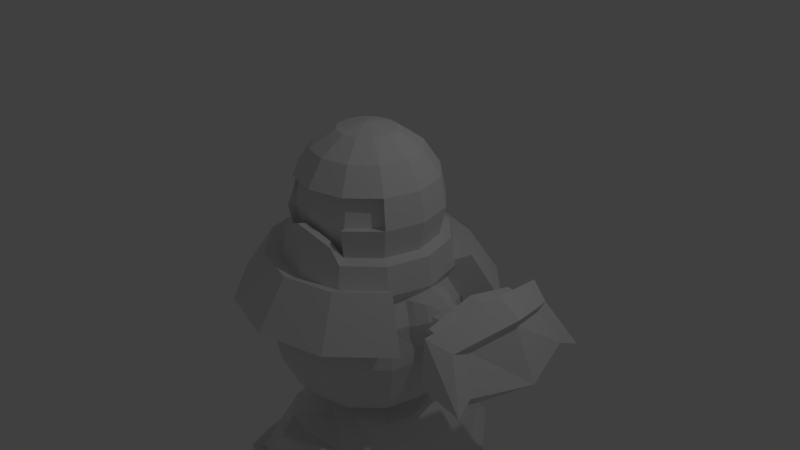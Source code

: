 # Source: Juggerbot.blend  (saved by Blender 2.79.0; exported with 4.5.12 LTS)
import bpy
from mathutils import Matrix  # noqa: F401  (used for matrix-valued properties, if any)

bpy.ops.wm.read_factory_settings(use_empty=True)
scene = bpy.context.scene
scene.name = 'Scene'

# ---- collections
col_collection_1 = bpy.data.collections.new('Collection 1'); scene.collection.children.link(col_collection_1)

# ---- world
world_world = bpy.data.worlds.new('World'); scene.world = world_world
world_world.color = (0.05088, 0.05088, 0.05088)
world_world.use_sun_shadow = False
world_world.sun_shadow_jitter_overblur = 0.0
world_world.cycles.sampling_method = 'MANUAL'

# ---- cameras
cam_camera = bpy.data.cameras.new('Camera')
cam_camera.clip_end = 100.0
cam_camera.lens = 35.0
cam_camera.sensor_width = 32.0
cam_camera.sensor_height = 18.0
cam_camera.ortho_scale = 7.314
cam_camera.dof.focus_distance = 0.0
cam_camera.dof.aperture_fstop = 128.0

# ---- lights
light_lamp = bpy.data.lights.new('Lamp', 'POINT')
light_lamp.transmission_factor = 0.0
light_lamp.cutoff_distance = 30.0
light_lamp.energy = 100.0
light_lamp.shadow_buffer_clip_start = 1.001
light_lamp.shadow_soft_size = 0.1
light_lamp.shadow_maximum_resolution = 0.006
light_lamp.use_absolute_resolution = True

# ---- meshes
me_sphere_004 = bpy.data.meshes.new('Sphere.004')
me_sphere_004.from_pydata([(0.0, 0.3827, 0.9239), (0.0, 0.7071, 0.7071), (0.0, 0.9239, 0.3827), (0.0, 0.9239, -0.3827), (0.0, 0.7071, -0.7071), (0.0, 1.51e-07, -1.0), (-7.55e-08, 2.023e-08, 1.0), (0.1913, 0.3314, 0.9239), (0.3536, 0.6124, 0.7071), (0.4619, 0.8001, 0.3827), (0.5, 0.866, -4.371e-08), (0.4619, 0.8001, -0.3827), (0.3536, 0.6124, -0.7071), (0.1913, 0.3314, -0.9239), (0.3314, 0.1913, 0.9239), (0.6124, 0.3536, 0.7071), (0.8001, 0.4619, 0.3827), (0.866, 0.5, -4.371e-08), (0.8001, 0.4619, -0.3827), (0.6124, 0.3536, -0.7071), (0.3314, 0.1913, -0.9239), (0.3827, 1.543e-07, 0.9239), (0.7071, 1.394e-07, 0.7071), (0.9239, 1.096e-07, 0.3827), (1.0, 1.394e-07, -4.371e-08), (0.9239, 1.096e-07, -0.3827), (0.7071, 1.394e-07, -0.7071), (0.3827, 1.543e-07, -0.9239), (0.3314, -0.1913, 0.9239), (0.6124, -0.3536, 0.7071), (0.8001, -0.4619, 0.3827), (0.866, -0.5, -4.371e-08), (0.8001, -0.4619, -0.3827), (0.6124, -0.3536, -0.7071), (0.3314, -0.1913, -0.9239), (0.1913, -0.3314, 0.9239), (0.3536, -0.6124, 0.7071), (0.4619, -0.8001, 0.3827), (0.5, -0.866, -4.371e-08), (0.4619, -0.8001, -0.3827), (0.3536, -0.6124, -0.7071), (0.1913, -0.3314, -0.9239), (-9.921e-10, -0.3827, 0.9239), (-4.57e-08, -0.7071, 0.7071), (-4.57e-08, -0.9239, 0.3827), (-4.57e-08, -1.0, -4.371e-08), (-4.57e-08, -0.9239, -0.3827), (-4.57e-08, -0.7071, -0.7071), (-1.589e-08, -0.3827, -0.9239), (-0.1913, -0.3314, 0.9239), (-0.3536, -0.6124, 0.7071), (-0.4619, -0.8001, 0.3827), (-0.5, -0.866, -4.371e-08), (-0.4619, -0.8001, -0.3827), (-0.3536, -0.6124, -0.7071), (-0.1913, -0.3314, -0.9239), (-0.3314, -0.1913, 0.9239), (-0.6124, -0.3536, 0.7071), (-0.8001, -0.4619, 0.3827), (-0.866, -0.5, -4.371e-08), (-0.8001, -0.4619, -0.3827), (-0.6124, -0.3536, -0.7071), (-0.3314, -0.1913, -0.9239), (-0.3827, 1.692e-07, 0.9239), (-0.7071, 2.288e-07, 0.7071), (-0.9239, 1.99e-07, 0.3827), (-1.0, 2.288e-07, -4.371e-08), (-0.9239, 1.99e-07, -0.3827), (-0.7071, 2.288e-07, -0.7071), (-0.3827, 1.692e-07, -0.9239), (-0.3314, 0.1913, 0.9239), (-0.6124, 0.3536, 0.7071), (-0.8001, 0.4619, 0.3827), (-0.866, 0.5, -4.371e-08), (-0.8001, 0.4619, -0.3827), (-0.6124, 0.3536, -0.7071), (-0.3314, 0.1913, -0.9239), (-0.1913, 0.3314, 0.9239), (-0.3536, 0.6124, 0.7071), (-0.4619, 0.8001, 0.3827), (-0.5, 0.866, -4.371e-08), (-0.4619, 0.8001, -0.3827), (-0.3536, 0.6124, -0.7071), (-0.1913, 0.3314, -0.9239), (7.351e-08, 1.0, -4.371e-08), (1.391e-08, 0.3827, -0.9239)], [], [(0, 6, 7), (5, 85, 13), (4, 3, 11, 12), (84, 2, 9, 10), (1, 0, 7, 8), (85, 4, 12, 13), (3, 84, 10, 11), (2, 1, 8, 9), (10, 9, 16, 17), (8, 7, 14, 15), (13, 12, 19, 20), (11, 10, 17, 18), (9, 8, 15, 16), (7, 6, 14), (5, 13, 20), (12, 11, 18, 19), (20, 19, 26, 27), (18, 17, 24, 25), (16, 15, 22, 23), (14, 6, 21), (5, 20, 27), (19, 18, 25, 26), (17, 16, 23, 24), (15, 14, 21, 22), (23, 22, 29, 30), (21, 6, 28), (5, 27, 34), (26, 25, 32, 33), (24, 23, 30, 31), (22, 21, 28, 29), (27, 26, 33, 34), (25, 24, 31, 32), (5, 34, 41), (33, 32, 39, 40), (31, 30, 37, 38), (29, 28, 35, 36), (34, 33, 40, 41), (32, 31, 38, 39), (30, 29, 36, 37), (28, 6, 35), (36, 35, 42, 43), (41, 40, 47, 48), (39, 38, 45, 46), (37, 36, 43, 44), (35, 6, 42), (5, 41, 48), (40, 39, 46, 47), (38, 37, 44, 45), (48, 47, 54, 55), (46, 45, 52, 53), (44, 43, 50, 51), (42, 6, 49), (5, 48, 55), (47, 46, 53, 54), (45, 44, 51, 52), (43, 42, 49, 50), (49, 6, 56), (5, 55, 62), (54, 53, 60, 61), (52, 51, 58, 59), (50, 49, 56, 57), (55, 54, 61, 62), (53, 52, 59, 60), (51, 50, 57, 58), (61, 60, 67, 68), (59, 58, 65, 66), (57, 56, 63, 64), (62, 61, 68, 69), (60, 59, 66, 67), (58, 57, 64, 65), (56, 6, 63), (5, 62, 69), (69, 68, 75, 76), (67, 66, 73, 74), (65, 64, 71, 72), (63, 6, 70), (5, 69, 76), (68, 67, 74, 75), (66, 65, 72, 73), (64, 63, 70, 71), (74, 73, 80, 81), (72, 71, 78, 79), (70, 6, 77), (5, 76, 83), (75, 74, 81, 82), (73, 72, 79, 80), (71, 70, 77, 78), (76, 75, 82, 83), (5, 83, 85), (82, 81, 3, 4), (80, 79, 2, 84), (78, 77, 0, 1), (83, 82, 4, 85), (81, 80, 84, 3), (79, 78, 1, 2), (77, 6, 0)])
me_sphere_004.use_remesh_preserve_volume = False
me_sphere_004.use_remesh_preserve_attributes = False
me_sphere_004.use_mirror_vertex_groups = False
me_sphere_004.update()
me_sphere_003 = bpy.data.meshes.new('Sphere.003')
me_sphere_003.from_pydata([(0.0, 0.3827, 0.9239), (0.0, 0.7071, 0.7071), (-4.446e-09, 1.113, 0.4219), (-1.726e-08, 0.1892, 1.701), (0.7685, 1.331, -0.1389), (0.1913, 0.3314, 0.9239), (0.3536, 0.6124, 0.7071), (0.5566, 0.9641, 0.4219), (0.7685, 1.331, -0.03922), (-5.459e-08, 2.768e-08, 1.738), (0.3314, 0.1913, 0.9239), (0.7317, 0.3536, 0.6951), (0.994, 0.5566, 0.3259), (1.224, 0.7685, -0.2168), (0.09461, -0.1639, 1.701), (0.1639, 0.09461, 1.701), (0.09461, 0.1639, 1.701), (0.3827, 1.543e-07, 0.9239), (0.823, 1.564e-07, 0.6697), (1.138, 1.231e-07, 0.2859), (1.422, 1.516e-07, -0.2721), (-1.775e-08, -0.1892, 1.701), (0.1892, 9.399e-08, 1.701), (0.3314, -0.1913, 0.9239), (0.7317, -0.3536, 0.6951), (0.994, -0.5566, 0.3259), (1.224, -0.7685, -0.2168), (0.09461, 0.1639, 1.253), (0.1639, 0.09461, 1.253), (0.09461, -0.1639, 1.253), (0.1913, -0.3314, 0.9239), (0.3536, -0.6124, 0.7071), (0.5566, -0.9641, 0.4219), (0.7685, -1.331, -0.03922), (-1.03e-08, -0.1892, 1.253), (0.1892, 1.536e-07, 1.253), (-9.921e-10, -0.3827, 0.9239), (-4.57e-08, -0.7071, 0.7071), (-5.951e-08, -1.159, 0.5839), (-7.51e-08, -1.537, -0.03922), (0.1639, -0.09461, 1.253), (-9.807e-09, 0.1892, 1.253), (-2.847e-09, -0.1892, 0.9268), (0.09461, -0.1639, 0.9268), (0.1639, -0.09461, 0.9268), (0.1892, 1.536e-07, 0.9268), (0.1639, 0.09461, 0.9268), (-2.356e-09, 0.1892, 0.9268), (0.09461, 0.1639, 0.9268), (1.081e-07, 1.537, -0.03922), (0.1639, -0.09461, 1.701), (1.197, 0.7685, -0.3129), (1.395, 1.516e-07, -0.3682), (1.197, -0.7685, -0.3129), (0.7685, -1.331, -0.1389), (-7.51e-08, -1.537, -0.1389), (1.081e-07, 1.537, -0.1389), (0.7166, 1.241, -0.07757), (1.127, 0.7166, -0.2296), (1.312, 1.539e-07, -0.2812), (1.127, -0.7166, -0.2296), (0.7166, -1.241, -0.07757), (-7.344e-08, -1.433, -0.07757), (9.741e-08, 1.433, -0.07757), (0.4975, 0.8617, 0.398), (0.8889, 0.4975, 0.3304), (1.017, 1.546e-07, 0.2946), (0.8889, -0.4975, 0.3304), (0.4975, -0.8617, 0.398), (-3.94e-08, -0.995, 0.398), (7.922e-08, 0.995, 0.398), (1.991e-08, 5.96e-08, 0.398), (0.4071, -1.28, 0.4731), (0.6318, -1.388, 0.1075), (-5.968e-08, -1.522, 0.7067), (-7.109e-08, -1.526, 0.0925), (0.443, 1.115, 0.6238), (0.6116, 1.348, 0.08217), (-4.446e-09, 1.259, 0.8419), (1.081e-07, 1.546, 0.2852), (0.8501, 1.467, -0.184), (0.003149, 1.694, -0.184), (1.352, 0.8469, -0.3366), (0.8501, 1.467, 0.01128), (1.57, 1.509e-07, -0.4449), (1.352, -0.8469, -0.3366), (0.8501, -1.467, 0.01128), (0.003149, -1.694, 0.01128), (0.003149, 1.694, 0.01128), (0.8501, -1.467, -0.184), (0.003149, -1.694, -0.184), (1.322, -0.8469, -0.5247), (1.541, 1.509e-07, -0.633), (1.322, 0.8469, -0.5247)], [], [(55, 54, 89, 90), (1, 0, 5, 6), (52, 51, 93, 92), (2, 1, 6, 7), (8, 7, 12, 13), (6, 5, 10, 11), (14, 9, 21), (50, 9, 14), (7, 6, 11, 12), (4, 56, 81, 80), (22, 9, 50), (16, 9, 15), (3, 9, 16), (12, 11, 18, 19), (30, 23, 44, 43), (15, 9, 22), (13, 12, 19, 20), (11, 10, 17, 18), (19, 18, 24, 25), (20, 26, 85, 84), (29, 40, 50, 14), (20, 19, 25, 26), (18, 17, 23, 24), (34, 29, 14, 21), (28, 27, 16, 15), (26, 25, 32, 33), (24, 23, 30, 31), (25, 24, 31, 32), (23, 17, 45, 44), (31, 30, 36, 37), (27, 41, 3, 16), (32, 31, 37, 38), (40, 35, 22, 50), (35, 28, 15, 22), (10, 5, 48, 46), (45, 46, 28, 35), (42, 43, 29, 34), (43, 44, 40, 29), (48, 47, 41, 27), (5, 0, 47, 48), (17, 10, 46, 45), (44, 45, 35, 40), (46, 48, 27, 28), (36, 30, 43, 42), (53, 52, 92, 91), (8, 49, 79, 77), (13, 20, 84, 82), (52, 53, 60, 59), (4, 51, 58, 57), (54, 55, 62, 61), (51, 52, 59, 58), (56, 4, 57, 63), (53, 54, 61, 60), (58, 59, 66, 65), (61, 62, 69, 68), (57, 58, 65, 64), (60, 61, 68, 67), (63, 57, 64, 70), (59, 60, 67, 66), (69, 71, 67, 68), (67, 71, 65, 66), (70, 64, 65, 71), (73, 72, 74, 75), (33, 32, 72, 73), (39, 33, 73, 75), (32, 38, 74, 72), (79, 78, 76, 77), (7, 8, 77, 76), (2, 7, 76, 78), (83, 82, 93, 80), (84, 85, 91, 92), (85, 86, 89, 91), (86, 87, 90, 89), (82, 84, 92, 93), (88, 83, 80, 81), (26, 33, 86, 85), (54, 53, 91, 89), (33, 39, 87, 86), (51, 4, 80, 93), (49, 8, 83, 88), (8, 13, 82, 83)])
me_sphere_003.use_remesh_preserve_volume = False
me_sphere_003.use_remesh_preserve_attributes = False
me_sphere_003.use_mirror_vertex_groups = False
me_sphere_003.update()
me_sphere_002 = bpy.data.meshes.new('Sphere.002')
me_sphere_002.from_pydata([(1.767, 0.6017, 0.246), (1.766, 0.6512, -0.2598), (1.778, 1.37e-07, -0.2617), (1.767, -0.6017, 0.246), (1.766, -0.6512, -0.2598), (1.988, 0.6863, 0.6823), (2.041, 0.8014, 0.2821), (2.195, 1.452e-07, 0.897), (1.988, -0.6863, 0.6823), (2.041, -0.8014, 0.2821), (2.434, 0.6017, 0.03794), (2.155, 0.6512, -0.1632), (2.593, 1.02e-07, 0.01045), (2.327, 1.351e-07, -0.1929), (2.434, -0.6017, 0.03794), (2.155, -0.6512, -0.1632), (2.254, 0.5964, 0.6311), (2.504, 0.7792, 0.2229), (2.443, 1.35e-07, 0.7888), (2.75, 8.87e-08, 0.1486), (2.254, -0.5964, 0.6311), (2.504, -0.7792, 0.2229), (1.752, 0.6703, 0.7067), (1.758, 1.354e-07, 0.8663), (1.752, -0.6703, 0.7067), (1.482, 0.2805, 0.2854), (1.655, 0.2805, 0.2879), (1.654, 0.1951, 0.1461), (1.66, 1.325e-07, 0.05121), (1.655, -0.2805, 0.2879), (1.654, -0.1951, 0.1461), (1.65, 0.2008, 0.4836), (1.651, 1.317e-07, 0.5771), (1.65, -0.2008, 0.4836), (1.275, 0.2805, 0.2823), (1.481, 0.1951, 0.1435), (1.488, 1.285e-07, 0.04867), (1.482, -0.2805, 0.2854), (1.481, -0.1951, 0.1435), (1.477, 0.2008, 0.4811), (1.478, 1.277e-07, 0.5746), (1.477, -0.2008, 0.4811), (1.273, 0.1951, 0.1405), (1.28, 1.237e-07, 0.04562), (1.275, -0.2805, 0.2823), (1.273, -0.1951, 0.1405), (1.269, 0.2008, 0.478), (1.271, 1.23e-07, 0.5715), (1.269, -0.2008, 0.478), (1.275, 1.234e-07, 0.3086), (2.571, 1.032, 0.1234), (2.009, 1.032, 0.2336), (1.946, 0.9262, 0.7922), (2.239, 0.7898, 0.664), (2.239, -0.7898, 0.664), (1.946, -0.9262, 0.7922), (2.19, 1.559e-07, 1.045), (2.009, -1.032, 0.2336), (2.571, -1.032, 0.1234), (2.49, 1.462e-07, 0.8729)], [], [(0, 6, 17, 10), (2, 1, 11, 13), (5, 7, 56, 52), (1, 0, 10, 11), (18, 16, 53, 59), (9, 3, 14, 21), (11, 10, 12, 13), (13, 12, 14, 15), (14, 12, 19, 21), (12, 10, 17, 19), (17, 16, 18, 19), (19, 18, 20, 21), (7, 8, 55, 56), (20, 18, 59, 54), (3, 4, 15, 14), (4, 2, 13, 15), (8, 7, 23, 24), (7, 5, 22, 23), (8, 24, 3, 9), (0, 22, 5, 6), (1, 2, 28, 27), (4, 3, 29, 30), (24, 23, 32, 33), (3, 24, 33, 29), (27, 28, 36, 35), (28, 30, 38, 36), (33, 32, 40, 41), (31, 26, 25, 39), (0, 1, 27, 26), (22, 0, 26, 31), (2, 4, 30, 28), (23, 22, 31, 32), (41, 40, 47, 48), (39, 25, 34, 46), (25, 35, 42, 34), (38, 37, 44, 45), (29, 33, 41, 37), (32, 31, 39, 40), (30, 29, 37, 38), (26, 27, 35, 25), (34, 42, 43, 49), (47, 46, 34, 49), (44, 49, 43, 45), (47, 49, 44, 48), (36, 38, 45, 43), (35, 36, 43, 42), (37, 41, 48, 44), (40, 39, 46, 47), (51, 52, 53, 50), (55, 57, 58, 54), (56, 55, 54, 59), (52, 56, 59, 53), (6, 5, 52, 51), (16, 17, 50, 53), (8, 9, 57, 55), (21, 20, 54, 58), (17, 6, 51, 50), (9, 21, 58, 57)])
me_sphere_002.use_remesh_preserve_volume = False
me_sphere_002.use_remesh_preserve_attributes = False
me_sphere_002.use_mirror_vertex_groups = False
me_sphere_002.update()
me_sphere_001 = bpy.data.meshes.new('Sphere.001')
me_sphere_001.from_pydata([(-6.334e-09, 0.4984, 1.004), (-6.334e-09, 0.921, 0.7212), (-6.334e-09, 1.203, 0.2987), (-6.334e-09, 1.203, -0.6982), (-4.348e-08, 5.96e-08, -0.5711), (-3.075e-08, 0.5147, -0.5711), (-1.047e-07, -1.882e-08, 1.103), (0.2492, 0.4316, 1.004), (0.4605, 0.7976, 0.7212), (0.6017, 1.042, 0.2987), (0.6512, 1.128, -0.1997), (0.6017, 1.042, -0.6982), (0.2574, 0.4458, -0.5711), (0.4458, 0.2574, -0.5711), (0.4316, 0.2492, 1.004), (0.7976, 0.4605, 0.7212), (1.042, 0.6017, 0.2987), (1.128, 0.6512, -0.1997), (1.042, 0.6017, -0.6982), (0.5147, 1.135e-07, -0.5711), (0.4458, -0.2574, -0.5711), (0.4984, 1.558e-07, 1.004), (0.921, 1.364e-07, 0.7212), (1.302, 1.364e-07, -0.1997), (1.203, 9.762e-08, -0.6982), (0.2574, -0.4458, -0.5711), (-5.621e-08, -0.5147, -0.5711), (0.4316, -0.2492, 1.004), (0.7976, -0.4605, 0.7212), (1.042, -0.6017, 0.2987), (1.128, -0.6512, -0.1997), (1.042, -0.6017, -0.6982), (-0.2574, -0.4458, -0.5711), (-0.4458, -0.2574, -0.5711), (0.2492, -0.4316, 1.004), (0.4605, -0.7976, 0.7212), (0.6017, -1.042, 0.2987), (0.6512, -1.128, -0.1997), (0.6017, -1.042, -0.6982), (-0.5147, 1.633e-07, -0.5711), (-0.4458, 0.2574, -0.5711), (-7.626e-09, -0.4984, 1.004), (-6.585e-08, -0.921, 0.7212), (-6.585e-08, -1.203, 0.2987), (-6.585e-08, -1.302, -0.1997), (-6.585e-08, -1.203, -0.6982), (-0.2574, 0.4458, -0.5711), (-0.4814, 0.8337, -1.016), (-0.2492, -0.4316, 1.004), (-0.4605, -0.7976, 0.7212), (-0.6017, -1.042, 0.2987), (-0.6512, -1.128, -0.1997), (-0.6017, -1.042, -0.6982), (-0.8337, 0.4814, -1.016), (-0.9627, 1.931e-07, -1.016), (-0.4316, -0.2492, 1.004), (-0.7976, -0.4605, 0.7212), (-1.042, -0.6017, 0.2987), (-1.128, -0.6512, -0.1997), (-1.042, -0.6017, -0.6982), (-0.8337, -0.4814, -1.016), (-0.4814, -0.8337, -1.016), (-0.4984, 1.753e-07, 1.004), (-0.921, 2.529e-07, 0.7212), (-1.203, 2.141e-07, 0.2987), (-1.302, 2.529e-07, -0.1997), (-1.203, 2.141e-07, -0.6982), (-5.974e-08, -0.9627, -1.016), (0.4814, -0.8337, -1.016), (-0.4316, 0.2492, 1.004), (-0.7976, 0.4605, 0.7212), (-1.042, 0.6017, 0.2987), (-1.128, 0.6512, -0.1997), (-1.042, 0.6017, -0.6982), (0.8337, -0.4814, -1.016), (0.9627, 9.995e-08, -1.016), (-0.2492, 0.4316, 1.004), (-0.4605, 0.7976, 0.7212), (-0.6017, 1.042, 0.2987), (-0.6512, 1.128, -0.1997), (-0.6017, 1.042, -0.6982), (0.8337, 0.4814, -1.016), (0.4814, 0.8337, -1.016), (8.941e-08, 1.302, -0.1997), (-1.212e-08, 0.9627, -1.016), (5.256e-09, 1.341, 0.9084), (5.256e-09, 1.752, 0.2934), (0.6703, 1.161, 0.9084), (0.8758, 1.517, 0.2934), (1.161, 0.6703, 0.9084), (1.517, 0.8758, 0.2934), (1.143, 0.3804, 0.3246), (1.161, -0.6703, 0.9084), (1.517, -0.8758, 0.2934), (0.6703, -1.161, 0.9084), (0.8758, -1.517, 0.2934), (-8.138e-08, -1.341, 0.9084), (-8.138e-08, -1.752, 0.2934), (-0.6703, -1.161, 0.9084), (-0.8758, -1.517, 0.2934), (-1.161, -0.6703, 0.9084), (-1.517, -0.8758, 0.2934), (-1.341, 3.07e-07, 0.9084), (-1.752, 2.505e-07, 0.2934), (-1.161, 0.6703, 0.9084), (-1.517, 0.8758, 0.2934), (-0.6703, 1.161, 0.9084), (-0.8758, 1.517, 0.2934), (1.197, 0.3225, 0.04391), (1.307, 0.0001051, -0.08109), (0.9884, 0.2911, 0.5917), (1.066, 0.0001051, 0.6975), (1.143, -0.3802, 0.3246), (1.197, -0.3223, 0.04391), (0.9884, -0.2909, 0.5917), (1.094, -0.2645, 0.5957), (1.284, -0.293, 0.09776), (1.235, -0.3456, 0.353), (1.165, 0.0001051, 0.692), (1.094, 0.2647, 0.5957), (1.384, 0.0001051, -0.01589), (1.284, 0.2932, 0.09776), (1.235, 0.3458, 0.353), (1.247, -0.1957, 0.5911), (1.388, -0.2168, 0.2225), (1.351, -0.2558, 0.4114), (1.3, 0.0001051, 0.6623), (1.247, 0.1959, 0.5911), (1.462, 0.0001051, 0.1384), (1.388, 0.217, 0.2225), (1.351, 0.256, 0.4114), (1.398, -0.1034, 0.5374), (1.471, -0.1144, 0.3459), (1.452, -0.1346, 0.4441), (1.426, -0.00166, 0.5744), (1.398, 0.1001, 0.5374), (1.51, -0.00166, 0.3023), (1.471, 0.111, 0.3459), (1.452, 0.1313, 0.4441), (1.482, -0.00166, 0.4546)], [], [(83, 2, 9, 10), (1, 0, 7, 8), (3, 83, 10, 11), (16, 90, 89, 15), (0, 6, 7), (74, 68, 25, 20), (11, 10, 17, 18), (64, 57, 101, 103), (7, 6, 14), (5, 4, 40, 46), (67, 61, 32, 26), (10, 9, 16, 17), (8, 7, 14, 15), (18, 17, 23, 24), (57, 50, 99, 101), (14, 6, 21), (33, 39, 40, 4), (60, 54, 39, 33), (15, 14, 21, 22), (81, 75, 19, 13), (32, 33, 4, 26), (84, 82, 12, 5), (22, 21, 27, 28), (75, 74, 20, 19), (24, 23, 30, 31), (2, 78, 107, 86), (21, 6, 27), (30, 29, 36, 37), (28, 27, 34, 35), (54, 53, 40, 39), (31, 30, 37, 38), (27, 6, 34), (5, 12, 13, 4), (61, 60, 33, 32), (73, 80, 47, 53), (38, 37, 44, 45), (34, 6, 41), (20, 4, 13, 19), (18, 24, 75, 81), (37, 36, 43, 44), (35, 34, 41, 42), (1, 8, 87, 85), (41, 6, 48), (25, 26, 4, 20), (31, 38, 68, 74), (44, 43, 50, 51), (42, 41, 48, 49), (66, 73, 53, 54), (45, 44, 51, 52), (47, 84, 5, 46), (3, 11, 82, 84), (51, 50, 57, 58), (49, 48, 55, 56), (59, 66, 54, 60), (52, 51, 58, 59), (42, 49, 98, 96), (48, 6, 55), (56, 55, 62, 63), (45, 52, 61, 67), (59, 58, 65, 66), (50, 43, 97, 99), (55, 6, 62), (68, 67, 26, 25), (38, 45, 67, 68), (58, 57, 64, 65), (24, 31, 74, 75), (66, 65, 72, 73), (9, 2, 86, 88), (62, 6, 69), (53, 47, 46, 40), (80, 3, 84, 47), (65, 64, 71, 72), (63, 62, 69, 70), (69, 6, 76), (82, 81, 13, 12), (52, 59, 60, 61), (72, 71, 78, 79), (70, 69, 76, 77), (11, 18, 81, 82), (73, 72, 79, 80), (63, 70, 104, 102), (79, 78, 2, 83), (77, 76, 0, 1), (80, 79, 83, 3), (35, 42, 96, 94), (76, 6, 0), (86, 85, 87, 88), (88, 87, 89, 90), (93, 92, 94, 95), (95, 94, 96, 97), (97, 96, 98, 99), (99, 98, 100, 101), (101, 100, 102, 103), (103, 102, 104, 105), (105, 104, 106, 107), (107, 106, 85, 86), (92, 93, 29, 28), (77, 1, 85, 106), (49, 56, 100, 98), (56, 63, 102, 100), (36, 29, 93, 95), (78, 71, 105, 107), (16, 9, 88, 90), (28, 35, 94, 92), (43, 36, 95, 97), (71, 64, 103, 105), (70, 77, 106, 104), (8, 15, 89, 87), (16, 15, 110, 91), (23, 17, 108, 109), (22, 28, 114, 111), (28, 29, 112, 114), (29, 30, 113, 112), (17, 16, 91, 108), (30, 23, 109, 113), (15, 22, 111, 110), (108, 91, 122, 121), (110, 111, 118, 119), (113, 109, 120, 116), (114, 112, 117, 115), (109, 108, 121, 120), (112, 113, 116, 117), (111, 114, 115, 118), (91, 110, 119, 122), (121, 122, 130, 129), (119, 118, 126, 127), (116, 120, 128, 124), (122, 119, 127, 130), (120, 121, 129, 128), (117, 116, 124, 125), (118, 115, 123, 126), (115, 117, 125, 123), (130, 127, 135, 138), (128, 129, 137, 136), (125, 124, 132, 133), (126, 123, 131, 134), (123, 125, 133, 131), (129, 130, 138, 137), (127, 126, 134, 135), (124, 128, 136, 132), (136, 137, 138, 139), (138, 135, 134, 139), (133, 139, 134, 131), (136, 139, 133, 132)])
me_sphere_001.use_remesh_preserve_volume = False
me_sphere_001.use_remesh_preserve_attributes = False
me_sphere_001.use_mirror_vertex_groups = False
me_sphere_001.update()
me_sphere = bpy.data.meshes.new('Sphere')
me_sphere.from_pydata([(0.0, 0.3827, 0.9239), (0.0, 0.7071, 0.7071), (0.0, 0.9239, 0.3827), (0.0, 0.9239, -0.3827), (-1.159e-07, 0.266, -0.7071), (-7.55e-08, 2.023e-08, 1.0), (0.1913, 0.3314, 0.9239), (0.3536, 0.6124, 0.7071), (0.4619, 0.8001, 0.3827), (0.5, 0.866, -4.371e-08), (0.4619, 0.8001, -0.3827), (0.133, 0.2304, -0.7071), (0.3314, 0.1913, 0.9239), (0.6124, 0.3536, 0.7071), (0.8001, 0.4619, 0.3827), (0.866, 0.5, -4.371e-08), (0.8001, 0.4619, -0.3827), (0.2304, 0.133, -0.7071), (0.3827, 1.543e-07, 0.9239), (0.7071, 1.394e-07, 0.7071), (0.9239, 1.096e-07, 0.3827), (1.0, 1.394e-07, -4.371e-08), (0.9239, 1.096e-07, -0.3827), (0.266, 1.282e-07, -0.7071), (0.3314, -0.1913, 0.9239), (0.6124, -0.3536, 0.7071), (0.8001, -0.4619, 0.3827), (0.866, -0.5, -4.371e-08), (0.8001, -0.4619, -0.3827), (0.2304, -0.133, -0.7071), (0.1913, -0.3314, 0.9239), (0.3536, -0.6124, 0.7071), (0.4619, -0.8001, 0.3827), (0.5, -0.866, -4.371e-08), (0.4619, -0.8001, -0.3827), (0.133, -0.2304, -0.7071), (-9.921e-10, -0.3827, 0.9239), (-4.57e-08, -0.7071, 0.7071), (-4.57e-08, -0.9239, 0.3827), (-4.57e-08, -0.9239, -0.3827), (-5.841e-08, -0.266, -0.7071), (-0.1913, -0.3314, 0.9239), (-0.3536, -0.6124, 0.7071), (-0.4619, -0.8001, 0.3827), (-0.5, -0.866, -4.371e-08), (-0.4619, -0.8001, -0.3827), (-0.133, -0.2304, -0.7071), (-0.3314, -0.1913, 0.9239), (-0.6124, -0.3536, 0.7071), (-0.8001, -0.4619, 0.3827), (-0.866, -0.5, -4.371e-08), (-0.8001, -0.4619, -0.3827), (-0.2304, -0.133, -0.7071), (-0.3827, 1.692e-07, 0.9239), (-0.7071, 2.288e-07, 0.7071), (-0.9239, 1.99e-07, 0.3827), (-1.0, 2.288e-07, -4.371e-08), (-0.9239, 1.99e-07, -0.3827), (-0.266, 1.75e-07, -0.7071), (-0.3314, 0.1913, 0.9239), (-0.6124, 0.3536, 0.7071), (-0.8001, 0.4619, 0.3827), (-0.866, 0.5, -4.371e-08), (-0.8001, 0.4619, -0.3827), (-0.2304, 0.133, -0.7071), (-0.1913, 0.3314, 0.9239), (-0.3536, 0.6124, 0.7071), (-0.4619, 0.8001, 0.3827), (-0.5, 0.866, -4.371e-08), (-0.4619, 0.8001, -0.3827), (-0.133, 0.2304, -0.7071), (7.351e-08, 1.0, -4.371e-08), (0.7428, -0.3738, 0.3763), (0.804, -0.4118, -0.006418), (0.4289, -0.712, 0.3763), (0.4642, -0.7779, -0.006418), (0.4289, -0.712, -0.3891), (-4.547e-08, -0.8357, 0.3763), (-4.547e-08, -0.9118, -0.006418), (-4.547e-08, -0.8357, -0.3891), (-0.4289, -0.712, 0.3763), (-0.4642, -0.7779, -0.006418), (-0.4289, -0.712, -0.3891), (-0.7428, -0.3738, 0.3763), (-0.804, -0.4118, -0.006418), (1.957e-10, 1.07, -0.4202), (5.687e-09, 1.131, -0.7958), (0.5348, 0.9262, -0.4202), (0.5656, 0.9797, -0.7958), (0.9262, 0.5348, -0.4202), (0.9797, 0.5656, -0.7958), (1.07, 1.101e-07, -0.4202), (1.131, 1.316e-07, -0.7958), (0.9262, -0.5348, -0.4202), (0.9797, -0.5656, -0.7958), (0.5348, -0.9262, -0.4202), (0.5656, -0.9797, -0.7958), (-5.27e-08, -1.07, -0.4202), (-6.742e-08, -1.131, -0.7958), (-0.5348, -0.9262, -0.4202), (-0.5656, -0.9797, -0.7958), (-0.9262, -0.5348, -0.4202), (-0.9797, -0.5656, -0.7958), (-1.07, 2.136e-07, -0.4202), (-1.131, 2.746e-07, -0.7958), (-0.9262, 0.5348, -0.4202), (-0.9797, 0.5656, -0.7958), (-0.5348, 0.9262, -0.4202), (-0.5656, 0.9797, -0.7958), (-0.4402, -0.9794, -0.1977), (-0.3222, -0.8807, -0.1832), (0.3222, -0.8807, -0.1832), (-4.762e-08, -0.9654, -0.0365), (0.4402, -0.9794, -0.1977), (-5.372e-08, -1.099, 0.006171), (-2.683e-08, 1.788e-07, -1.74), (4.744e-09, 0.9772, -0.7071), (0.4886, 0.8463, -0.7071), (0.8463, 0.4886, -0.7071), (0.9772, 1.282e-07, -0.7071), (0.8463, -0.4886, -0.7071), (0.4886, -0.8463, -0.7071), (-5.841e-08, -0.9772, -0.7071), (-0.4886, -0.8463, -0.7071), (-0.8463, -0.4886, -0.7071), (-0.9772, 2.518e-07, -0.7071), (-0.8463, 0.4886, -0.7071), (-0.4886, 0.8463, -0.7071), (-5.841e-08, -0.266, -0.9228), (-1.159e-07, 0.266, -0.9228), (0.2304, -0.133, -0.9228), (0.2304, 0.133, -0.9228), (-0.2304, -0.133, -0.9228), (-0.2304, 0.133, -0.9228), (0.133, 0.2304, -0.9228), (0.266, 1.282e-07, -0.9228), (0.133, -0.2304, -0.9228), (-0.133, -0.2304, -0.9228), (-0.266, 1.75e-07, -0.9228), (-0.133, 0.2304, -0.9228), (-5.841e-08, -0.266, -1.112), (-1.159e-07, 0.266, -1.112), (0.2304, -0.133, -1.112), (0.2304, 0.133, -1.112), (-0.2304, -0.133, -1.112), (-0.2304, 0.133, -1.112), (0.133, 0.2304, -1.112), (0.266, 1.282e-07, -1.112), (0.133, -0.2304, -1.112), (-0.133, -0.2304, -1.112), (-0.266, 1.75e-07, -1.112), (-0.133, 0.2304, -1.112), (-6.212e-08, -0.9606, -1.098), (-5.447e-08, -0.8298, -1.023), (0.4149, -0.7187, -1.023), (0.4803, -0.8319, -1.098), (-8.415e-10, 0.8298, -1.023), (0.4149, 0.7187, -1.023), (0.7187, 0.4149, -1.023), (0.8298, 1.306e-07, -1.023), (0.7187, -0.4149, -1.023), (-0.8319, -0.4803, -1.098), (-0.7187, -0.4149, -1.023), (-0.4149, -0.7187, -1.023), (-0.4803, -0.8319, -1.098), (-0.4803, 0.8319, -1.098), (-0.4149, 0.7187, -1.023), (-0.8298, 2.355e-07, -1.023), (-0.8319, 0.4803, -1.098), (-0.7187, 0.4149, -1.023), (-0.9606, 2.549e-07, -1.098), (-4.026e-11, 0.9606, -1.098), (0.4803, 0.8319, -1.098), (0.8319, 0.4803, -1.098), (0.9606, 1.334e-07, -1.098), (0.8319, -0.4803, -1.098), (-5.841e-08, -0.266, -1.367), (-1.159e-07, 0.266, -1.367), (0.2304, -0.133, -1.367), (0.2304, 0.133, -1.367), (-0.2304, -0.133, -1.367), (-0.2304, 0.133, -1.367), (0.133, 0.2304, -1.367), (0.266, 1.282e-07, -1.367), (0.133, -0.2304, -1.367), (-0.133, -0.2304, -1.367), (-0.266, 1.75e-07, -1.367), (-0.133, 0.2304, -1.367), (-5.841e-08, -0.266, -1.74), (-1.159e-07, 0.266, -1.74), (0.2304, -0.133, -1.74), (0.2304, 0.133, -1.74), (-0.2304, -0.133, -1.74), (-0.2304, 0.133, -1.74), (0.133, 0.2304, -1.74), (0.266, 1.282e-07, -1.74), (0.133, -0.2304, -1.74), (-0.133, -0.2304, -1.74), (-0.266, 1.75e-07, -1.74), (-0.133, 0.2304, -1.74)], [], [(3, 71, 9, 10), (2, 1, 7, 8), (0, 5, 6), (69, 3, 85, 107), (71, 2, 8, 9), (1, 0, 6, 7), (8, 7, 13, 14), (6, 5, 12), (88, 90, 173, 172), (9, 8, 14, 15), (7, 6, 12, 13), (10, 9, 15, 16), (34, 39, 112, 111), (15, 14, 20, 21), (13, 12, 18, 19), (16, 15, 21, 22), (14, 13, 19, 20), (12, 5, 18), (19, 18, 24, 25), (22, 21, 27, 28), (20, 19, 25, 26), (18, 5, 24), (102, 104, 170, 161), (21, 20, 26, 27), (28, 27, 33, 34), (26, 25, 31, 32), (24, 5, 30), (108, 86, 171, 165), (43, 49, 83, 80), (25, 24, 30, 31), (30, 5, 36), (117, 116, 156, 157), (38, 43, 80, 77), (31, 30, 36, 37), (50, 44, 81, 84), (32, 31, 37, 38), (45, 51, 101, 99), (32, 38, 77, 74), (37, 36, 41, 42), (49, 50, 84, 83), (38, 37, 42, 43), (36, 5, 41), (45, 44, 50, 51), (43, 42, 48, 49), (41, 5, 47), (63, 69, 107, 105), (26, 32, 74, 72), (42, 41, 47, 48), (51, 50, 56, 57), (49, 48, 54, 55), (47, 5, 53), (57, 63, 105, 103), (50, 49, 55, 56), (48, 47, 53, 54), (92, 94, 175, 174), (56, 55, 61, 62), (54, 53, 59, 60), (57, 56, 62, 63), (55, 54, 60, 61), (53, 5, 59), (62, 61, 67, 68), (60, 59, 65, 66), (63, 62, 68, 69), (61, 60, 66, 67), (59, 5, 65), (119, 118, 158, 159), (69, 68, 71, 3), (67, 66, 1, 2), (65, 5, 0), (121, 120, 160, 154), (68, 67, 2, 71), (66, 65, 0, 1), (73, 72, 74, 75), (75, 74, 77, 78), (76, 75, 78, 79), (78, 77, 80, 81), (79, 78, 81, 82), (81, 80, 83, 84), (39, 34, 76, 79), (44, 45, 82, 81), (33, 27, 73, 75), (45, 39, 79, 82), (27, 26, 72, 73), (34, 33, 75, 76), (86, 85, 87, 88), (88, 87, 89, 90), (90, 89, 91, 92), (92, 91, 93, 94), (94, 93, 95, 96), (96, 95, 97, 98), (98, 97, 99, 100), (100, 99, 101, 102), (102, 101, 103, 104), (104, 103, 105, 106), (106, 105, 107, 108), (108, 107, 85, 86), (22, 28, 93, 91), (51, 57, 103, 101), (106, 108, 165, 168), (123, 122, 153, 163), (96, 98, 152, 155), (86, 88, 172, 171), (10, 16, 89, 87), (45, 99, 109, 110), (28, 34, 95, 93), (16, 22, 91, 89), (118, 117, 157, 158), (3, 10, 87, 85), (111, 112, 114, 113), (112, 110, 109, 114), (97, 95, 113, 114), (95, 34, 111, 113), (99, 97, 114, 109), (39, 45, 110, 112), (52, 58, 138, 132), (11, 17, 131, 134), (70, 4, 129, 139), (29, 35, 136, 130), (46, 52, 132, 137), (4, 11, 134, 129), (11, 4, 116, 117), (17, 11, 117, 118), (23, 17, 118, 119), (29, 23, 119, 120), (35, 29, 120, 121), (40, 35, 121, 122), (46, 40, 122, 123), (52, 46, 123, 124), (58, 52, 124, 125), (64, 58, 125, 126), (70, 64, 126, 127), (4, 70, 127, 116), (131, 135, 147, 143), (136, 128, 140, 148), (132, 138, 150, 144), (134, 131, 143, 146), (139, 129, 141, 151), (130, 136, 148, 142), (35, 40, 128, 136), (17, 23, 135, 131), (58, 64, 133, 138), (40, 46, 137, 128), (23, 29, 130, 135), (64, 70, 139, 133), (148, 140, 176, 184), (144, 150, 186, 180), (146, 143, 179, 182), (151, 141, 177, 187), (142, 148, 184, 178), (149, 144, 180, 185), (138, 133, 145, 150), (128, 137, 149, 140), (135, 130, 142, 147), (133, 139, 151, 145), (129, 134, 146, 141), (137, 132, 144, 149), (160, 159, 174, 175), (156, 166, 165, 171), (153, 154, 155, 152), (167, 162, 161, 170), (162, 163, 164, 161), (166, 169, 168, 165), (169, 167, 170, 168), (158, 157, 172, 173), (163, 153, 152, 164), (154, 160, 175, 155), (159, 158, 173, 174), (157, 156, 171, 172), (98, 100, 164, 152), (126, 125, 167, 169), (124, 123, 163, 162), (127, 126, 169, 166), (94, 96, 155, 175), (104, 106, 168, 170), (125, 124, 162, 167), (122, 121, 154, 153), (90, 92, 174, 173), (116, 127, 166, 156), (100, 102, 161, 164), (120, 119, 159, 160), (187, 177, 189, 199), (178, 184, 196, 190), (185, 180, 192, 197), (177, 182, 194, 189), (181, 187, 199, 193), (183, 178, 190, 195), (143, 147, 183, 179), (150, 145, 181, 186), (140, 149, 185, 176), (147, 142, 178, 183), (145, 151, 187, 181), (141, 146, 182, 177), (196, 188, 115, 190), (191, 195, 190, 115), (189, 194, 191, 115), (188, 197, 192, 115), (192, 198, 193, 115), (193, 199, 189, 115), (182, 179, 191, 194), (180, 186, 198, 192), (184, 176, 188, 196), (179, 183, 195, 191), (186, 181, 193, 198), (176, 185, 197, 188)])
me_sphere.use_remesh_preserve_volume = False
me_sphere.use_remesh_preserve_attributes = False
me_sphere.use_mirror_vertex_groups = False
me_sphere.update()

# ---- objects
ob_sphere_004 = bpy.data.objects.new('Sphere.004', me_sphere_004)
ob_sphere_003 = bpy.data.objects.new('Sphere.003', me_sphere_003)
ob_sphere_002 = bpy.data.objects.new('Sphere.002', me_sphere_002)
ob_sphere_001 = bpy.data.objects.new('Sphere.001', me_sphere_001)
ob_sphere = bpy.data.objects.new('Sphere', me_sphere)
ob_lamp = bpy.data.objects.new('Lamp', light_lamp)
ob_camera = bpy.data.objects.new('Camera', cam_camera)

# ---- transforms, parenting, visibility, modifiers, constraints
ob_sphere_004.location = (0.0, 0.0, -3.435)
ob_sphere_004.rotation_euler = (0.0, -0.0, 0.2618)
ob_sphere_004.scale = (1.335, 1.335, 1.335)
ob_sphere_004.lineart.crease_threshold = 0.0
ob_sphere_003.location = (0.0, 0.0, -2.81)
ob_sphere_003.lineart.crease_threshold = 0.0
_m = ob_sphere_003.modifiers.new('Mirror', 'MIRROR')
_m.use_clip = True
ob_sphere_002.location = (0.0, 0.0, -0.7188)
ob_sphere_002.lineart.crease_threshold = 0.0
ob_sphere_001.location = (0.0, 0.0, -0.7188)
ob_sphere_001.lineart.crease_threshold = 0.0
ob_sphere.location = (0.0, 0.0, 0.807)
ob_sphere.lineart.crease_threshold = 0.0
ob_lamp.location = (4.076, 1.005, 5.904)
ob_lamp.rotation_euler = (0.6503, 0.05522, 1.866)
ob_lamp.lock_rotations_4d = False
ob_lamp.empty_display_type = 'ARROWS'
ob_lamp.color = (0.0, 0.0, 0.0, 0.0)
ob_lamp.lineart.crease_threshold = 0.0
ob_camera.location = (7.481, -6.508, 5.344)
ob_camera.rotation_euler = (1.109, 0.0, 0.8149)
ob_camera.lock_rotations_4d = False
ob_camera.empty_display_type = 'ARROWS'
ob_camera.color = (0.0, 0.0, 0.0, 0.0)
ob_camera.display_type = 'WIRE'
ob_camera.lineart.crease_threshold = 0.0

# ---- collection membership
col_collection_1.objects.link(ob_sphere_004)
col_collection_1.objects.link(ob_sphere_003)
col_collection_1.objects.link(ob_sphere_002)
col_collection_1.objects.link(ob_sphere_001)
col_collection_1.objects.link(ob_sphere)
col_collection_1.objects.link(ob_lamp)
col_collection_1.objects.link(ob_camera)

# ---- scene / render settings (as saved in the file)
scene.camera = ob_camera
scene.frame_start = 1; scene.frame_end = 250; scene.frame_set(1)
scene.render.engine = 'BLENDER_EEVEE_NEXT'
scene.render.resolution_percentage = 50
scene.render.dither_intensity = 0.0
scene.cycles.use_denoising = False
scene.cycles.samples = 128
scene.cycles.sampling_pattern = 'TABULATED_SOBOL'
scene.cycles.use_adaptive_sampling = False
scene.cycles.use_light_tree = False
scene.cycles.blur_glossy = 0.0
scene.cycles.sample_clamp_indirect = 0.0
scene.view_settings.view_transform = 'Standard'
bpy.context.view_layer.update()
